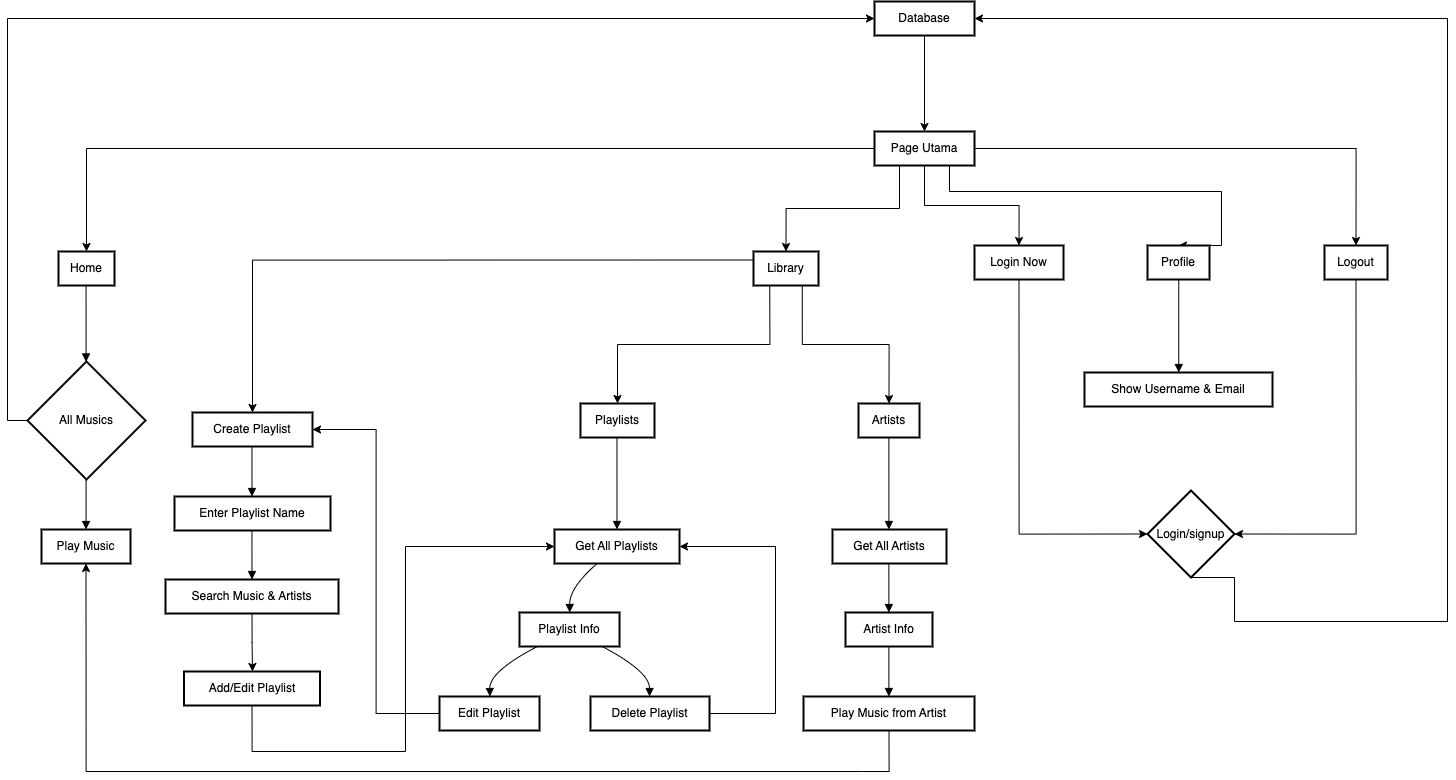

The diagram above was exported from draw.io. Its source (the exported page's mxGraphModel, read from the mxfile embedded in the PNG):
<mxGraphModel dx="2728" dy="1306" grid="1" gridSize="10" guides="1" tooltips="1" connect="1" arrows="1" fold="1" page="1" pageScale="1" pageWidth="850" pageHeight="1100" math="0" shadow="0">
  <root>
    <mxCell id="0" />
    <mxCell id="1" parent="0" />
    <mxCell id="lO6PjJeKt-dPNeACk5LF-94" style="edgeStyle=orthogonalEdgeStyle;rounded=0;orthogonalLoop=1;jettySize=auto;html=1;exitX=0;exitY=0.5;exitDx=0;exitDy=0;entryX=0.5;entryY=0;entryDx=0;entryDy=0;" edge="1" parent="1" source="lO6PjJeKt-dPNeACk5LF-42" target="lO6PjJeKt-dPNeACk5LF-44">
      <mxGeometry relative="1" as="geometry" />
    </mxCell>
    <mxCell id="lO6PjJeKt-dPNeACk5LF-99" style="edgeStyle=orthogonalEdgeStyle;rounded=0;orthogonalLoop=1;jettySize=auto;html=1;exitX=0.25;exitY=1;exitDx=0;exitDy=0;entryX=0.5;entryY=0;entryDx=0;entryDy=0;" edge="1" parent="1" source="lO6PjJeKt-dPNeACk5LF-42" target="lO6PjJeKt-dPNeACk5LF-45">
      <mxGeometry relative="1" as="geometry" />
    </mxCell>
    <mxCell id="lO6PjJeKt-dPNeACk5LF-100" style="edgeStyle=orthogonalEdgeStyle;rounded=0;orthogonalLoop=1;jettySize=auto;html=1;exitX=0.5;exitY=1;exitDx=0;exitDy=0;entryX=0.5;entryY=0;entryDx=0;entryDy=0;" edge="1" parent="1" source="lO6PjJeKt-dPNeACk5LF-42" target="lO6PjJeKt-dPNeACk5LF-46">
      <mxGeometry relative="1" as="geometry" />
    </mxCell>
    <mxCell id="lO6PjJeKt-dPNeACk5LF-102" style="edgeStyle=orthogonalEdgeStyle;rounded=0;orthogonalLoop=1;jettySize=auto;html=1;exitX=0.75;exitY=1;exitDx=0;exitDy=0;entryX=0.5;entryY=0;entryDx=0;entryDy=0;" edge="1" parent="1" source="lO6PjJeKt-dPNeACk5LF-42" target="lO6PjJeKt-dPNeACk5LF-47">
      <mxGeometry relative="1" as="geometry">
        <Array as="points">
          <mxPoint x="722" y="330" />
          <mxPoint x="994" y="330" />
        </Array>
      </mxGeometry>
    </mxCell>
    <mxCell id="lO6PjJeKt-dPNeACk5LF-103" style="edgeStyle=orthogonalEdgeStyle;rounded=0;orthogonalLoop=1;jettySize=auto;html=1;exitX=1;exitY=0.5;exitDx=0;exitDy=0;entryX=0.5;entryY=0;entryDx=0;entryDy=0;" edge="1" parent="1" source="lO6PjJeKt-dPNeACk5LF-42" target="lO6PjJeKt-dPNeACk5LF-48">
      <mxGeometry relative="1" as="geometry" />
    </mxCell>
    <mxCell id="lO6PjJeKt-dPNeACk5LF-42" value="Page Utama" style="whiteSpace=wrap;strokeWidth=2;" vertex="1" parent="1">
      <mxGeometry x="647" y="270" width="100" height="34" as="geometry" />
    </mxCell>
    <mxCell id="lO6PjJeKt-dPNeACk5LF-109" style="edgeStyle=orthogonalEdgeStyle;rounded=0;orthogonalLoop=1;jettySize=auto;html=1;exitX=0.5;exitY=1;exitDx=0;exitDy=0;entryX=1;entryY=0.5;entryDx=0;entryDy=0;" edge="1" parent="1" source="lO6PjJeKt-dPNeACk5LF-43" target="lO6PjJeKt-dPNeACk5LF-107">
      <mxGeometry relative="1" as="geometry">
        <Array as="points">
          <mxPoint x="1007" y="760" />
          <mxPoint x="1220" y="760" />
          <mxPoint x="1220" y="157" />
        </Array>
      </mxGeometry>
    </mxCell>
    <mxCell id="lO6PjJeKt-dPNeACk5LF-43" value="Login/signup" style="rhombus;strokeWidth=2;whiteSpace=wrap;" vertex="1" parent="1">
      <mxGeometry x="920" y="629" width="87" height="87" as="geometry" />
    </mxCell>
    <mxCell id="lO6PjJeKt-dPNeACk5LF-44" value="Home" style="whiteSpace=wrap;strokeWidth=2;" vertex="1" parent="1">
      <mxGeometry x="-169" y="390" width="56" height="34" as="geometry" />
    </mxCell>
    <mxCell id="lO6PjJeKt-dPNeACk5LF-91" style="edgeStyle=orthogonalEdgeStyle;rounded=0;orthogonalLoop=1;jettySize=auto;html=1;exitX=0;exitY=0.25;exitDx=0;exitDy=0;entryX=0.5;entryY=0;entryDx=0;entryDy=0;" edge="1" parent="1" source="lO6PjJeKt-dPNeACk5LF-45" target="lO6PjJeKt-dPNeACk5LF-53">
      <mxGeometry relative="1" as="geometry" />
    </mxCell>
    <mxCell id="lO6PjJeKt-dPNeACk5LF-92" style="edgeStyle=orthogonalEdgeStyle;rounded=0;orthogonalLoop=1;jettySize=auto;html=1;exitX=0.25;exitY=1;exitDx=0;exitDy=0;entryX=0.5;entryY=0;entryDx=0;entryDy=0;" edge="1" parent="1" source="lO6PjJeKt-dPNeACk5LF-45" target="lO6PjJeKt-dPNeACk5LF-51">
      <mxGeometry relative="1" as="geometry" />
    </mxCell>
    <mxCell id="lO6PjJeKt-dPNeACk5LF-93" style="edgeStyle=orthogonalEdgeStyle;rounded=0;orthogonalLoop=1;jettySize=auto;html=1;exitX=0.75;exitY=1;exitDx=0;exitDy=0;entryX=0.5;entryY=0;entryDx=0;entryDy=0;" edge="1" parent="1" source="lO6PjJeKt-dPNeACk5LF-45" target="lO6PjJeKt-dPNeACk5LF-52">
      <mxGeometry relative="1" as="geometry" />
    </mxCell>
    <mxCell id="lO6PjJeKt-dPNeACk5LF-45" value="Library" style="whiteSpace=wrap;strokeWidth=2;" vertex="1" parent="1">
      <mxGeometry x="526" y="390" width="65" height="34" as="geometry" />
    </mxCell>
    <mxCell id="lO6PjJeKt-dPNeACk5LF-105" style="edgeStyle=orthogonalEdgeStyle;rounded=0;orthogonalLoop=1;jettySize=auto;html=1;exitX=0.5;exitY=1;exitDx=0;exitDy=0;entryX=0;entryY=0.5;entryDx=0;entryDy=0;" edge="1" parent="1" source="lO6PjJeKt-dPNeACk5LF-46" target="lO6PjJeKt-dPNeACk5LF-43">
      <mxGeometry relative="1" as="geometry" />
    </mxCell>
    <mxCell id="lO6PjJeKt-dPNeACk5LF-46" value="Login Now" style="whiteSpace=wrap;strokeWidth=2;" vertex="1" parent="1">
      <mxGeometry x="747" y="384" width="89" height="34" as="geometry" />
    </mxCell>
    <mxCell id="lO6PjJeKt-dPNeACk5LF-47" value="Profile" style="whiteSpace=wrap;strokeWidth=2;" vertex="1" parent="1">
      <mxGeometry x="920" y="384" width="62" height="34" as="geometry" />
    </mxCell>
    <mxCell id="lO6PjJeKt-dPNeACk5LF-104" style="edgeStyle=orthogonalEdgeStyle;rounded=0;orthogonalLoop=1;jettySize=auto;html=1;exitX=0.5;exitY=1;exitDx=0;exitDy=0;entryX=1;entryY=0.5;entryDx=0;entryDy=0;" edge="1" parent="1" source="lO6PjJeKt-dPNeACk5LF-48" target="lO6PjJeKt-dPNeACk5LF-43">
      <mxGeometry relative="1" as="geometry" />
    </mxCell>
    <mxCell id="lO6PjJeKt-dPNeACk5LF-48" value="Logout" style="whiteSpace=wrap;strokeWidth=2;" vertex="1" parent="1">
      <mxGeometry x="1097" y="384" width="63" height="34" as="geometry" />
    </mxCell>
    <mxCell id="lO6PjJeKt-dPNeACk5LF-110" style="edgeStyle=orthogonalEdgeStyle;rounded=0;orthogonalLoop=1;jettySize=auto;html=1;exitX=0;exitY=0.5;exitDx=0;exitDy=0;entryX=0;entryY=0.5;entryDx=0;entryDy=0;" edge="1" parent="1" source="lO6PjJeKt-dPNeACk5LF-49" target="lO6PjJeKt-dPNeACk5LF-107">
      <mxGeometry relative="1" as="geometry" />
    </mxCell>
    <mxCell id="lO6PjJeKt-dPNeACk5LF-49" value="All Musics" style="rhombus;strokeWidth=2;whiteSpace=wrap;" vertex="1" parent="1">
      <mxGeometry x="-200" y="500" width="118" height="118" as="geometry" />
    </mxCell>
    <mxCell id="lO6PjJeKt-dPNeACk5LF-50" value="Play Music" style="whiteSpace=wrap;strokeWidth=2;" vertex="1" parent="1">
      <mxGeometry x="-186" y="668" width="89" height="34" as="geometry" />
    </mxCell>
    <mxCell id="lO6PjJeKt-dPNeACk5LF-51" value="Playlists" style="whiteSpace=wrap;strokeWidth=2;" vertex="1" parent="1">
      <mxGeometry x="353" y="542" width="74" height="34" as="geometry" />
    </mxCell>
    <mxCell id="lO6PjJeKt-dPNeACk5LF-52" value="Artists" style="whiteSpace=wrap;strokeWidth=2;" vertex="1" parent="1">
      <mxGeometry x="631" y="542" width="61" height="34" as="geometry" />
    </mxCell>
    <mxCell id="lO6PjJeKt-dPNeACk5LF-53" value="Create Playlist" style="whiteSpace=wrap;strokeWidth=2;" vertex="1" parent="1">
      <mxGeometry x="-35" y="551" width="120" height="34" as="geometry" />
    </mxCell>
    <mxCell id="lO6PjJeKt-dPNeACk5LF-54" value="Get All Playlists" style="whiteSpace=wrap;strokeWidth=2;" vertex="1" parent="1">
      <mxGeometry x="327" y="668" width="125" height="34" as="geometry" />
    </mxCell>
    <mxCell id="lO6PjJeKt-dPNeACk5LF-55" value="Playlist Info" style="whiteSpace=wrap;strokeWidth=2;" vertex="1" parent="1">
      <mxGeometry x="292" y="751" width="100" height="34" as="geometry" />
    </mxCell>
    <mxCell id="lO6PjJeKt-dPNeACk5LF-96" style="edgeStyle=orthogonalEdgeStyle;rounded=0;orthogonalLoop=1;jettySize=auto;html=1;exitX=0;exitY=0.5;exitDx=0;exitDy=0;entryX=1;entryY=0.5;entryDx=0;entryDy=0;" edge="1" parent="1" source="lO6PjJeKt-dPNeACk5LF-56" target="lO6PjJeKt-dPNeACk5LF-53">
      <mxGeometry relative="1" as="geometry" />
    </mxCell>
    <mxCell id="lO6PjJeKt-dPNeACk5LF-56" value="Edit Playlist" style="whiteSpace=wrap;strokeWidth=2;" vertex="1" parent="1">
      <mxGeometry x="212" y="835" width="100" height="34" as="geometry" />
    </mxCell>
    <mxCell id="lO6PjJeKt-dPNeACk5LF-90" style="edgeStyle=orthogonalEdgeStyle;rounded=0;orthogonalLoop=1;jettySize=auto;html=1;exitX=1;exitY=0.5;exitDx=0;exitDy=0;entryX=1;entryY=0.5;entryDx=0;entryDy=0;" edge="1" parent="1" source="lO6PjJeKt-dPNeACk5LF-57" target="lO6PjJeKt-dPNeACk5LF-54">
      <mxGeometry relative="1" as="geometry">
        <Array as="points">
          <mxPoint x="548" y="852" />
          <mxPoint x="548" y="685" />
        </Array>
      </mxGeometry>
    </mxCell>
    <mxCell id="lO6PjJeKt-dPNeACk5LF-57" value="Delete Playlist" style="whiteSpace=wrap;strokeWidth=2;" vertex="1" parent="1">
      <mxGeometry x="363" y="835" width="119" height="34" as="geometry" />
    </mxCell>
    <mxCell id="lO6PjJeKt-dPNeACk5LF-58" value="Get All Artists" style="whiteSpace=wrap;strokeWidth=2;" vertex="1" parent="1">
      <mxGeometry x="605" y="668" width="114" height="34" as="geometry" />
    </mxCell>
    <mxCell id="lO6PjJeKt-dPNeACk5LF-59" value="Artist Info" style="whiteSpace=wrap;strokeWidth=2;" vertex="1" parent="1">
      <mxGeometry x="618" y="751" width="87" height="34" as="geometry" />
    </mxCell>
    <mxCell id="lO6PjJeKt-dPNeACk5LF-98" style="edgeStyle=orthogonalEdgeStyle;rounded=0;orthogonalLoop=1;jettySize=auto;html=1;exitX=0.5;exitY=1;exitDx=0;exitDy=0;entryX=0.5;entryY=1;entryDx=0;entryDy=0;" edge="1" parent="1" source="lO6PjJeKt-dPNeACk5LF-60" target="lO6PjJeKt-dPNeACk5LF-50">
      <mxGeometry relative="1" as="geometry">
        <Array as="points">
          <mxPoint x="634" y="910" />
          <mxPoint x="-241" y="910" />
        </Array>
      </mxGeometry>
    </mxCell>
    <mxCell id="lO6PjJeKt-dPNeACk5LF-60" value="Play Music from Artist" style="whiteSpace=wrap;strokeWidth=2;" vertex="1" parent="1">
      <mxGeometry x="576" y="835" width="171" height="34" as="geometry" />
    </mxCell>
    <mxCell id="lO6PjJeKt-dPNeACk5LF-61" value="Show Username &amp; Email" style="whiteSpace=wrap;strokeWidth=2;" vertex="1" parent="1">
      <mxGeometry x="857" y="511" width="188" height="34" as="geometry" />
    </mxCell>
    <mxCell id="lO6PjJeKt-dPNeACk5LF-62" value="Enter Playlist Name" style="whiteSpace=wrap;strokeWidth=2;" vertex="1" parent="1">
      <mxGeometry x="-53" y="635" width="156" height="34" as="geometry" />
    </mxCell>
    <mxCell id="lO6PjJeKt-dPNeACk5LF-95" style="edgeStyle=orthogonalEdgeStyle;rounded=0;orthogonalLoop=1;jettySize=auto;html=1;exitX=0.5;exitY=1;exitDx=0;exitDy=0;entryX=0.5;entryY=0;entryDx=0;entryDy=0;" edge="1" parent="1" source="lO6PjJeKt-dPNeACk5LF-63">
      <mxGeometry relative="1" as="geometry">
        <mxPoint x="25" y="810" as="targetPoint" />
      </mxGeometry>
    </mxCell>
    <mxCell id="lO6PjJeKt-dPNeACk5LF-63" value="Search Music &amp; Artists" style="whiteSpace=wrap;strokeWidth=2;" vertex="1" parent="1">
      <mxGeometry x="-62" y="718" width="173" height="34" as="geometry" />
    </mxCell>
    <mxCell id="lO6PjJeKt-dPNeACk5LF-97" style="edgeStyle=orthogonalEdgeStyle;rounded=0;orthogonalLoop=1;jettySize=auto;html=1;exitX=0.5;exitY=1;exitDx=0;exitDy=0;entryX=0;entryY=0.5;entryDx=0;entryDy=0;" edge="1" parent="1" source="lO6PjJeKt-dPNeACk5LF-64" target="lO6PjJeKt-dPNeACk5LF-54">
      <mxGeometry relative="1" as="geometry">
        <Array as="points">
          <mxPoint x="25" y="890" />
          <mxPoint x="178" y="890" />
          <mxPoint x="178" y="685" />
        </Array>
      </mxGeometry>
    </mxCell>
    <mxCell id="lO6PjJeKt-dPNeACk5LF-64" value="Add/Edit Playlist" style="whiteSpace=wrap;strokeWidth=2;" vertex="1" parent="1">
      <mxGeometry x="-43.5" y="810" width="136" height="34" as="geometry" />
    </mxCell>
    <mxCell id="lO6PjJeKt-dPNeACk5LF-71" value="" style="curved=1;startArrow=none;endArrow=block;exitX=0.49204799107142855;exitY=0.9856387867647058;entryX=0.4962261652542373;entryY=0.00019862288135593222;rounded=0;" edge="1" parent="1" source="lO6PjJeKt-dPNeACk5LF-44" target="lO6PjJeKt-dPNeACk5LF-49">
      <mxGeometry relative="1" as="geometry">
        <Array as="points" />
      </mxGeometry>
    </mxCell>
    <mxCell id="lO6PjJeKt-dPNeACk5LF-72" value="" style="curved=1;startArrow=none;endArrow=block;exitX=0.4962261652542373;exitY=0.9978813559322034;entryX=0.5006144662921348;entryY=-0.007352941176470588;rounded=0;" edge="1" parent="1" source="lO6PjJeKt-dPNeACk5LF-49" target="lO6PjJeKt-dPNeACk5LF-50">
      <mxGeometry relative="1" as="geometry">
        <Array as="points" />
      </mxGeometry>
    </mxCell>
    <mxCell id="lO6PjJeKt-dPNeACk5LF-76" value="" style="curved=1;startArrow=none;endArrow=block;exitX=0.4931376689189189;exitY=0.9893152573529411;entryX=0.4999375;entryY=-0.007352941176470588;rounded=0;" edge="1" parent="1" source="lO6PjJeKt-dPNeACk5LF-51" target="lO6PjJeKt-dPNeACk5LF-54">
      <mxGeometry relative="1" as="geometry">
        <Array as="points" />
      </mxGeometry>
    </mxCell>
    <mxCell id="lO6PjJeKt-dPNeACk5LF-77" value="" style="curved=1;startArrow=none;endArrow=block;exitX=0.34835376122754497;exitY=0.9779411764705882;entryX=0.50263671875;entryY=0.007352941176470588;rounded=0;" edge="1" parent="1" source="lO6PjJeKt-dPNeACk5LF-54" target="lO6PjJeKt-dPNeACk5LF-55">
      <mxGeometry relative="1" as="geometry">
        <Array as="points">
          <mxPoint x="342" y="726" />
        </Array>
      </mxGeometry>
    </mxCell>
    <mxCell id="lO6PjJeKt-dPNeACk5LF-78" value="" style="curved=1;startArrow=none;endArrow=block;exitX=0.18251707522455093;exitY=0.9926470588235294;entryX=0.5047265625;entryY=-0.007352941176470588;rounded=0;" edge="1" parent="1" source="lO6PjJeKt-dPNeACk5LF-55" target="lO6PjJeKt-dPNeACk5LF-56">
      <mxGeometry relative="1" as="geometry">
        <Array as="points">
          <mxPoint x="262" y="810" />
        </Array>
      </mxGeometry>
    </mxCell>
    <mxCell id="lO6PjJeKt-dPNeACk5LF-79" value="" style="curved=1;startArrow=none;endArrow=block;exitX=0.8227563622754491;exitY=0.9926470588235294;entryX=0.4962578781512605;entryY=-0.007352941176470588;rounded=0;" edge="1" parent="1" source="lO6PjJeKt-dPNeACk5LF-55" target="lO6PjJeKt-dPNeACk5LF-57">
      <mxGeometry relative="1" as="geometry">
        <Array as="points">
          <mxPoint x="422" y="810" />
        </Array>
      </mxGeometry>
    </mxCell>
    <mxCell id="lO6PjJeKt-dPNeACk5LF-81" value="" style="curved=1;startArrow=none;endArrow=block;exitX=0.49820696721311475;exitY=0.9893152573529411;entryX=0.4946546052631579;entryY=-0.007352941176470588;rounded=0;" edge="1" parent="1" source="lO6PjJeKt-dPNeACk5LF-52" target="lO6PjJeKt-dPNeACk5LF-58">
      <mxGeometry relative="1" as="geometry">
        <Array as="points" />
      </mxGeometry>
    </mxCell>
    <mxCell id="lO6PjJeKt-dPNeACk5LF-82" value="" style="curved=1;startArrow=none;endArrow=block;exitX=0.4946546052631579;exitY=0.9779411764705882;entryX=0.49874281609195403;entryY=0.007352941176470588;rounded=0;" edge="1" parent="1" source="lO6PjJeKt-dPNeACk5LF-58" target="lO6PjJeKt-dPNeACk5LF-59">
      <mxGeometry relative="1" as="geometry">
        <Array as="points" />
      </mxGeometry>
    </mxCell>
    <mxCell id="lO6PjJeKt-dPNeACk5LF-83" value="" style="curved=1;startArrow=none;endArrow=block;exitX=0.49874281609195403;exitY=0.9926470588235294;entryX=0.49936038011695905;entryY=-0.007352941176470588;rounded=0;" edge="1" parent="1" source="lO6PjJeKt-dPNeACk5LF-59" target="lO6PjJeKt-dPNeACk5LF-60">
      <mxGeometry relative="1" as="geometry">
        <Array as="points" />
      </mxGeometry>
    </mxCell>
    <mxCell id="lO6PjJeKt-dPNeACk5LF-84" value="" style="curved=1;startArrow=none;endArrow=block;exitX=0.5040322580645161;exitY=0.9856387867647058;entryX=0.5013297872340425;entryY=0.0040211397058823525;rounded=0;" edge="1" parent="1" source="lO6PjJeKt-dPNeACk5LF-47" target="lO6PjJeKt-dPNeACk5LF-61">
      <mxGeometry relative="1" as="geometry">
        <Array as="points" />
      </mxGeometry>
    </mxCell>
    <mxCell id="lO6PjJeKt-dPNeACk5LF-85" value="" style="curved=1;startArrow=none;endArrow=block;exitX=0.49560546875;exitY=0.9926470588235294;entryX=0.49661959134615385;entryY=-0.007352941176470588;rounded=0;" edge="1" parent="1" source="lO6PjJeKt-dPNeACk5LF-53" target="lO6PjJeKt-dPNeACk5LF-62">
      <mxGeometry relative="1" as="geometry">
        <Array as="points" />
      </mxGeometry>
    </mxCell>
    <mxCell id="lO6PjJeKt-dPNeACk5LF-86" value="" style="curved=1;startArrow=none;endArrow=block;exitX=0.49661959134615385;exitY=0.9779411764705882;entryX=0.4998419436416185;entryY=0.007352941176470588;rounded=0;" edge="1" parent="1" source="lO6PjJeKt-dPNeACk5LF-62" target="lO6PjJeKt-dPNeACk5LF-63">
      <mxGeometry relative="1" as="geometry">
        <Array as="points" />
      </mxGeometry>
    </mxCell>
    <mxCell id="lO6PjJeKt-dPNeACk5LF-108" style="edgeStyle=orthogonalEdgeStyle;rounded=0;orthogonalLoop=1;jettySize=auto;html=1;exitX=0.5;exitY=1;exitDx=0;exitDy=0;entryX=0.5;entryY=0;entryDx=0;entryDy=0;" edge="1" parent="1" source="lO6PjJeKt-dPNeACk5LF-107" target="lO6PjJeKt-dPNeACk5LF-42">
      <mxGeometry relative="1" as="geometry" />
    </mxCell>
    <mxCell id="lO6PjJeKt-dPNeACk5LF-107" value="Database" style="whiteSpace=wrap;strokeWidth=2;" vertex="1" parent="1">
      <mxGeometry x="647" y="140" width="100" height="34" as="geometry" />
    </mxCell>
  </root>
</mxGraphModel>